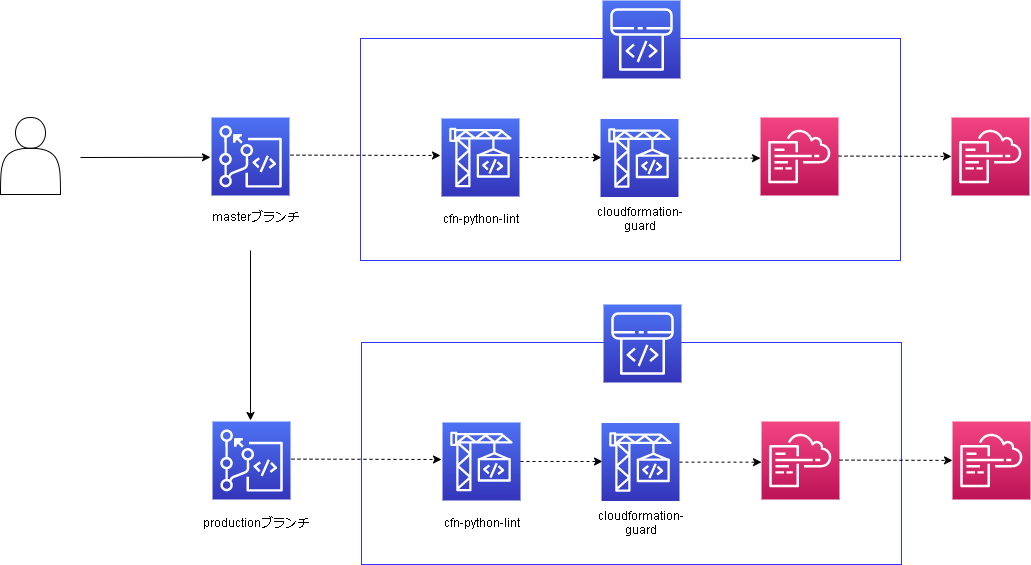

The diagram above was exported from draw.io. Its source (the exported page's mxGraphModel, read from the mxfile embedded in the PNG):
<mxGraphModel dx="3121" dy="1054" grid="1" gridSize="10" guides="1" tooltips="1" connect="1" arrows="1" fold="1" page="1" pageScale="1" pageWidth="827" pageHeight="1169" background="#ffffff" math="0" shadow="0">
  <root>
    <mxCell id="0" />
    <mxCell id="1" parent="0" />
    <mxCell id="2" value="" style="rounded=0;whiteSpace=wrap;html=1;fontColor=#000000;fillColor=none;strokeColor=#3333FF;" parent="1" vertex="1">
      <mxGeometry x="-1090" y="188" width="540" height="222" as="geometry" />
    </mxCell>
    <mxCell id="3" value="" style="outlineConnect=0;fontColor=#232F3E;gradientColor=#4D72F3;gradientDirection=north;fillColor=#3334B9;strokeColor=#ffffff;dashed=0;verticalLabelPosition=bottom;verticalAlign=top;align=center;html=1;fontSize=12;fontStyle=0;aspect=fixed;shape=mxgraph.aws4.resourceIcon;resIcon=mxgraph.aws4.codepipeline;" parent="1" vertex="1">
      <mxGeometry x="-848" y="150" width="78" height="78" as="geometry" />
    </mxCell>
    <mxCell id="4" value="" style="outlineConnect=0;fontColor=#232F3E;gradientColor=#4D72F3;gradientDirection=north;fillColor=#3334B9;strokeColor=#ffffff;dashed=0;verticalLabelPosition=top;verticalAlign=bottom;align=center;html=1;fontSize=12;fontStyle=0;aspect=fixed;shape=mxgraph.aws4.resourceIcon;resIcon=mxgraph.aws4.codebuild;labelPosition=center;" parent="1" vertex="1">
      <mxGeometry x="-1009" y="268" width="78" height="78" as="geometry" />
    </mxCell>
    <mxCell id="7" value="" style="endArrow=classic;html=1;fontColor=#000000;strokeColor=#000000;entryX=0;entryY=0.5;entryDx=0;entryDy=0;dashed=1;" parent="1" edge="1">
      <mxGeometry width="50" height="50" relative="1" as="geometry">
        <mxPoint x="-1160" y="304.605263157895" as="sourcePoint" />
        <mxPoint x="-1010" y="305" as="targetPoint" />
      </mxGeometry>
    </mxCell>
    <mxCell id="9" value="" style="endArrow=classic;html=1;fontColor=#000000;strokeColor=#000000;dashed=1;" parent="1" source="4" edge="1">
      <mxGeometry width="50" height="50" relative="1" as="geometry">
        <mxPoint x="-935" y="368" as="sourcePoint" />
        <mxPoint x="-849" y="307.00000000000045" as="targetPoint" />
      </mxGeometry>
    </mxCell>
    <mxCell id="12" value="" style="outlineConnect=0;fontColor=#232F3E;gradientColor=#F34482;gradientDirection=north;fillColor=#BC1356;strokeColor=#ffffff;dashed=0;verticalLabelPosition=bottom;verticalAlign=top;align=center;html=1;fontSize=12;fontStyle=0;aspect=fixed;shape=mxgraph.aws4.resourceIcon;resIcon=mxgraph.aws4.cloudformation;" parent="1" vertex="1">
      <mxGeometry x="-499" y="267" width="78" height="78" as="geometry" />
    </mxCell>
    <mxCell id="13" value="cfn-python-lint" style="text;html=1;strokeColor=none;fillColor=none;align=center;verticalAlign=middle;whiteSpace=wrap;rounded=0;fontColor=#000000;" parent="1" vertex="1">
      <mxGeometry x="-1009" y="358" width="80" height="20" as="geometry" />
    </mxCell>
    <mxCell id="15" value="masterブランチ" style="text;html=1;strokeColor=none;fillColor=none;align=center;verticalAlign=middle;whiteSpace=wrap;rounded=0;fontColor=#000000;" parent="1" vertex="1">
      <mxGeometry x="-1240" y="356" width="90" height="20" as="geometry" />
    </mxCell>
    <mxCell id="18" value="" style="outlineConnect=0;fontColor=#232F3E;gradientColor=#4D72F3;gradientDirection=north;fillColor=#3334B9;strokeColor=#ffffff;dashed=0;verticalLabelPosition=bottom;verticalAlign=top;align=center;html=1;fontSize=12;fontStyle=0;aspect=fixed;shape=mxgraph.aws4.resourceIcon;resIcon=mxgraph.aws4.codecommit;" parent="1" vertex="1">
      <mxGeometry x="-1239" y="267" width="78" height="78" as="geometry" />
    </mxCell>
    <mxCell id="21" value="" style="outlineConnect=0;fontColor=#232F3E;gradientColor=#F34482;gradientDirection=north;fillColor=#BC1356;strokeColor=#ffffff;dashed=0;verticalLabelPosition=top;verticalAlign=bottom;align=center;html=1;fontSize=12;fontStyle=0;aspect=fixed;shape=mxgraph.aws4.resourceIcon;resIcon=mxgraph.aws4.cloudformation;labelPosition=center;" parent="1" vertex="1">
      <mxGeometry x="-690" y="267" width="78" height="78" as="geometry" />
    </mxCell>
    <mxCell id="33" value="" style="outlineConnect=0;fontColor=#232F3E;gradientColor=#4D72F3;gradientDirection=north;fillColor=#3334B9;strokeColor=#ffffff;dashed=0;verticalLabelPosition=top;verticalAlign=bottom;align=center;html=1;fontSize=12;fontStyle=0;aspect=fixed;shape=mxgraph.aws4.resourceIcon;resIcon=mxgraph.aws4.codebuild;labelPosition=center;" parent="1" vertex="1">
      <mxGeometry x="-850" y="268.5" width="78" height="78" as="geometry" />
    </mxCell>
    <mxCell id="34" value="" style="endArrow=classic;html=1;fontColor=#000000;strokeColor=#000000;dashed=1;" parent="1" edge="1">
      <mxGeometry width="50" height="50" relative="1" as="geometry">
        <mxPoint x="-772" y="307.65999999999985" as="sourcePoint" />
        <mxPoint x="-690" y="307.6600000000003" as="targetPoint" />
      </mxGeometry>
    </mxCell>
    <mxCell id="35" value="cloudformation-guard" style="text;html=1;strokeColor=none;fillColor=none;align=center;verticalAlign=middle;whiteSpace=wrap;rounded=0;fontColor=#000000;" parent="1" vertex="1">
      <mxGeometry x="-850" y="358" width="80" height="20" as="geometry" />
    </mxCell>
    <mxCell id="50" value="" style="endArrow=classic;html=1;fontColor=#000000;strokeColor=#000000;dashed=1;" parent="1" target="12" edge="1">
      <mxGeometry width="50" height="50" relative="1" as="geometry">
        <mxPoint x="-611.9999999999995" y="305.5799999999999" as="sourcePoint" />
        <mxPoint x="-530" y="305.5800000000004" as="targetPoint" />
      </mxGeometry>
    </mxCell>
    <mxCell id="66" value="" style="rounded=0;whiteSpace=wrap;html=1;fontColor=#000000;fillColor=none;strokeColor=#3333FF;" vertex="1" parent="1">
      <mxGeometry x="-1089" y="492" width="540" height="222" as="geometry" />
    </mxCell>
    <mxCell id="67" value="" style="outlineConnect=0;fontColor=#232F3E;gradientColor=#4D72F3;gradientDirection=north;fillColor=#3334B9;strokeColor=#ffffff;dashed=0;verticalLabelPosition=bottom;verticalAlign=top;align=center;html=1;fontSize=12;fontStyle=0;aspect=fixed;shape=mxgraph.aws4.resourceIcon;resIcon=mxgraph.aws4.codepipeline;" vertex="1" parent="1">
      <mxGeometry x="-847" y="454" width="78" height="78" as="geometry" />
    </mxCell>
    <mxCell id="68" value="" style="outlineConnect=0;fontColor=#232F3E;gradientColor=#4D72F3;gradientDirection=north;fillColor=#3334B9;strokeColor=#ffffff;dashed=0;verticalLabelPosition=top;verticalAlign=bottom;align=center;html=1;fontSize=12;fontStyle=0;aspect=fixed;shape=mxgraph.aws4.resourceIcon;resIcon=mxgraph.aws4.codebuild;labelPosition=center;" vertex="1" parent="1">
      <mxGeometry x="-1008" y="572" width="78" height="78" as="geometry" />
    </mxCell>
    <mxCell id="69" value="" style="endArrow=classic;html=1;fontColor=#000000;strokeColor=#000000;entryX=0;entryY=0.5;entryDx=0;entryDy=0;dashed=1;" edge="1" parent="1">
      <mxGeometry width="50" height="50" relative="1" as="geometry">
        <mxPoint x="-1159.0000000000002" y="608.605263157895" as="sourcePoint" />
        <mxPoint x="-1009" y="609" as="targetPoint" />
      </mxGeometry>
    </mxCell>
    <mxCell id="70" value="" style="endArrow=classic;html=1;fontColor=#000000;strokeColor=#000000;dashed=1;" edge="1" parent="1" source="68">
      <mxGeometry width="50" height="50" relative="1" as="geometry">
        <mxPoint x="-934" y="672" as="sourcePoint" />
        <mxPoint x="-848" y="611.0000000000005" as="targetPoint" />
      </mxGeometry>
    </mxCell>
    <mxCell id="71" value="" style="outlineConnect=0;fontColor=#232F3E;gradientColor=#F34482;gradientDirection=north;fillColor=#BC1356;strokeColor=#ffffff;dashed=0;verticalLabelPosition=bottom;verticalAlign=top;align=center;html=1;fontSize=12;fontStyle=0;aspect=fixed;shape=mxgraph.aws4.resourceIcon;resIcon=mxgraph.aws4.cloudformation;" vertex="1" parent="1">
      <mxGeometry x="-498" y="571" width="78" height="78" as="geometry" />
    </mxCell>
    <mxCell id="72" value="cfn-python-lint" style="text;html=1;strokeColor=none;fillColor=none;align=center;verticalAlign=middle;whiteSpace=wrap;rounded=0;fontColor=#000000;" vertex="1" parent="1">
      <mxGeometry x="-1008" y="662" width="80" height="20" as="geometry" />
    </mxCell>
    <mxCell id="73" value="productionブランチ" style="text;html=1;strokeColor=none;fillColor=none;align=center;verticalAlign=middle;whiteSpace=wrap;rounded=0;fontColor=#000000;" vertex="1" parent="1">
      <mxGeometry x="-1249.5" y="662" width="109" height="20" as="geometry" />
    </mxCell>
    <mxCell id="74" value="" style="outlineConnect=0;fontColor=#232F3E;gradientColor=#4D72F3;gradientDirection=north;fillColor=#3334B9;strokeColor=#ffffff;dashed=0;verticalLabelPosition=bottom;verticalAlign=top;align=center;html=1;fontSize=12;fontStyle=0;aspect=fixed;shape=mxgraph.aws4.resourceIcon;resIcon=mxgraph.aws4.codecommit;" vertex="1" parent="1">
      <mxGeometry x="-1238" y="571" width="78" height="78" as="geometry" />
    </mxCell>
    <mxCell id="75" value="" style="outlineConnect=0;fontColor=#232F3E;gradientColor=#F34482;gradientDirection=north;fillColor=#BC1356;strokeColor=#ffffff;dashed=0;verticalLabelPosition=top;verticalAlign=bottom;align=center;html=1;fontSize=12;fontStyle=0;aspect=fixed;shape=mxgraph.aws4.resourceIcon;resIcon=mxgraph.aws4.cloudformation;labelPosition=center;" vertex="1" parent="1">
      <mxGeometry x="-689" y="571" width="78" height="78" as="geometry" />
    </mxCell>
    <mxCell id="76" value="" style="outlineConnect=0;fontColor=#232F3E;gradientColor=#4D72F3;gradientDirection=north;fillColor=#3334B9;strokeColor=#ffffff;dashed=0;verticalLabelPosition=top;verticalAlign=bottom;align=center;html=1;fontSize=12;fontStyle=0;aspect=fixed;shape=mxgraph.aws4.resourceIcon;resIcon=mxgraph.aws4.codebuild;labelPosition=center;" vertex="1" parent="1">
      <mxGeometry x="-849" y="572.5" width="78" height="78" as="geometry" />
    </mxCell>
    <mxCell id="77" value="" style="endArrow=classic;html=1;fontColor=#000000;strokeColor=#000000;dashed=1;" edge="1" parent="1">
      <mxGeometry width="50" height="50" relative="1" as="geometry">
        <mxPoint x="-771" y="611.6599999999999" as="sourcePoint" />
        <mxPoint x="-689" y="611.6600000000003" as="targetPoint" />
      </mxGeometry>
    </mxCell>
    <mxCell id="78" value="cloudformation-guard" style="text;html=1;strokeColor=none;fillColor=none;align=center;verticalAlign=middle;whiteSpace=wrap;rounded=0;fontColor=#000000;" vertex="1" parent="1">
      <mxGeometry x="-849" y="662" width="80" height="20" as="geometry" />
    </mxCell>
    <mxCell id="79" value="" style="endArrow=classic;html=1;fontColor=#000000;strokeColor=#000000;dashed=1;" edge="1" parent="1" target="71">
      <mxGeometry width="50" height="50" relative="1" as="geometry">
        <mxPoint x="-610.9999999999995" y="609.5799999999999" as="sourcePoint" />
        <mxPoint x="-529" y="609.5800000000004" as="targetPoint" />
      </mxGeometry>
    </mxCell>
    <mxCell id="80" value="" style="endArrow=classic;html=1;fontColor=#000000;strokeColor=#000000;" edge="1" parent="1">
      <mxGeometry width="50" height="50" relative="1" as="geometry">
        <mxPoint x="-1200.0000000000002" y="399.995263157895" as="sourcePoint" />
        <mxPoint x="-1200" y="570" as="targetPoint" />
      </mxGeometry>
    </mxCell>
    <mxCell id="81" value="" style="endArrow=classic;html=1;fontColor=#000000;strokeColor=#000000;" edge="1" parent="1">
      <mxGeometry width="50" height="50" relative="1" as="geometry">
        <mxPoint x="-1370" y="307" as="sourcePoint" />
        <mxPoint x="-1240" y="306.79" as="targetPoint" />
      </mxGeometry>
    </mxCell>
    <mxCell id="83" value="" style="shape=actor;whiteSpace=wrap;html=1;" vertex="1" parent="1">
      <mxGeometry x="-1450" y="267" width="60" height="77" as="geometry" />
    </mxCell>
  </root>
</mxGraphModel>